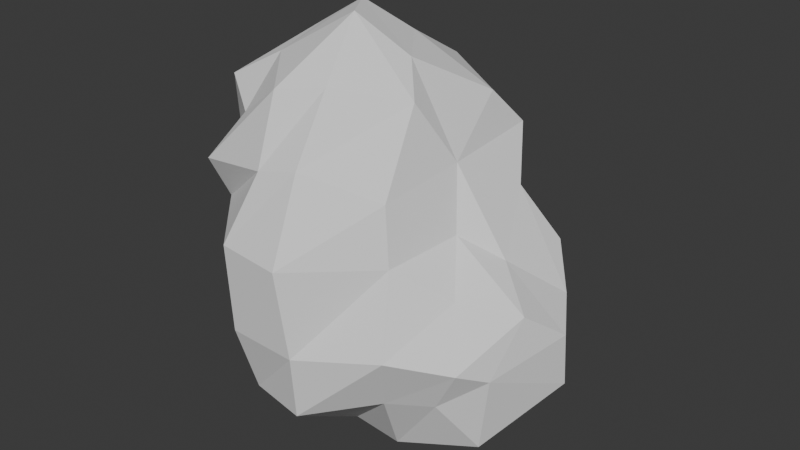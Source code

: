 # Source: stone3.blend  (saved by Blender 5.0.119; exported with 4.5.12 LTS)
import bpy
from mathutils import Matrix  # noqa: F401  (used for matrix-valued properties, if any)

bpy.ops.wm.read_factory_settings(use_empty=True)
scene = bpy.context.scene
scene.name = 'Scene'

# ---- collections
col_collection = bpy.data.collections.new('Collection'); scene.collection.children.link(col_collection)

# ---- world
world_world = bpy.data.worlds.new('World'); scene.world = world_world
world_world.use_nodes = True; world_world.node_tree.nodes.clear()
_N = world_world.node_tree.nodes; _L = world_world.node_tree.links
n0 = _N.new('ShaderNodeOutputWorld'); n0.name = 'World Output'; n0.location = (200, 100)
n1 = _N.new('ShaderNodeBackground'); n1.name = 'Background'; n1.location = (-200, 100)
n1.inputs[0].default_value = (0.05088, 0.05088, 0.05088, 1.0)
_L.new(n1.outputs[0], n0.inputs[0])
n0.is_active_output = True
world_world.color = (0.05088, 0.05088, 0.05088)
world_world.sun_shadow_jitter_overblur = 0.0

# ---- meshes
me_rock_001 = bpy.data.meshes.new('rock.001')
me_rock_001.from_pydata([(0.1689, -0.01984, 0.1766), (0.284, -0.2346, -0.3311), (0.2447, 0.2692, -0.2935), (-0.2401, 0.218, -0.2601), (-0.2408, 0.1662, 0.2538), (-0.2868, -0.2421, 0.2529), (-0.2946, -0.3179, -0.2803), (0.3394, 0.1721, -0.04003), (0.2895, -0.1779, -0.0752), (0.3759, -0.03517, -0.4399), (-0.04029, 0.2485, 0.3264), (-0.01823, 0.3062, -0.2965), (-0.2568, 0.2097, 0.02751), (-0.03948, -0.2263, 0.3654), (0.01972, -0.4204, -0.3765), (-0.3287, -0.2681, 0.03337), (-0.3824, 0.03452, 0.3339), (-0.4055, 0.0185, -0.3816), (0.482, -0.01418, -0.1629), (0.03145, 0.3635, -0.001938), (-0.003748, -0.4493, 0.01056), (-0.1215, -0.008275, 0.5053), (-0.0006335, -0.01213, -0.576), (-0.4547, 0.00861, 0.02851), (0.2427, 0.1349, 0.08738), (0.314, 0.256, -0.2161), (0.2217, -0.08671, 0.03386), (0.3515, -0.2515, -0.2111), (0.3612, -0.1664, -0.4479), (0.2941, 0.1763, -0.3793), (0.1335, 0.1617, 0.2921), (-0.1559, 0.2476, 0.2893), (0.1407, 0.2792, -0.293), (-0.1728, 0.2378, -0.3049), (-0.2863, 0.29, -0.1147), (-0.2844, 0.1677, 0.1127), (0.1051, -0.09686, 0.328), (-0.1524, -0.2739, 0.3491), (0.1802, -0.2947, -0.3362), (-0.1461, -0.3835, -0.3845), (-0.3548, -0.3088, 0.1384), (-0.3506, -0.2807, -0.1633), (-0.3459, 0.1429, 0.3117), (-0.3993, -0.1689, 0.3039), (-0.3509, 0.1755, -0.3408), (-0.3943, -0.1706, -0.3977), (0.4306, -0.1107, -0.09051), (0.4734, 0.01365, -0.3139), (0.4119, 0.09616, -0.1286), (0.1211, 0.267, -0.02905), (-0.01492, 0.3705, -0.1751), (-0.1546, 0.3096, -0.03294), (-0.02115, 0.3221, 0.2028), (-0.0259, -0.3428, 0.2078), (-0.1746, -0.4349, 0.01566), (0.02311, -0.4369, -0.2104), (0.1775, -0.2714, 0.006137), (-0.04779, 0.08921, 0.4217), (-0.2338, -0.01805, 0.435), (-0.06642, -0.09857, 0.504), (-0.007863, -0.181, -0.528), (-0.2216, -0.01085, -0.5031), (-0.04474, 0.1739, -0.4473), (0.1735, -0.001729, -0.523), (-0.473, 0.01858, -0.1902), (-0.4129, -0.191, 0.002859), (-0.4252, -0.03389, 0.1703), (-0.3862, 0.1004, 0.01054), (0.3194, -0.02864, -0.02137), (0.396, -0.1836, -0.2407), (0.3976, 0.129, -0.2246), (0.1623, 0.2536, 0.1929), (0.1233, 0.2743, -0.1681), (-0.169, 0.3971, -0.1694), (-0.1409, 0.2927, 0.1277), (0.1511, -0.2516, 0.1492), (-0.1328, -0.3547, 0.1826), (-0.158, -0.4353, -0.2043), (0.2232, -0.3504, -0.1821), (0.04603, -0.03566, 0.4056), (-0.2365, 0.1626, 0.3926), (-0.263, -0.1395, 0.3813), (0.1476, -0.2081, -0.514), (-0.2426, -0.2164, -0.5102), (-0.1415, 0.1778, -0.3738), (0.2085, 0.1937, -0.4762), (-0.3924, 0.1287, -0.1316), (-0.4685, -0.1438, -0.1872), (-0.4409, -0.1211, 0.1417), (-0.383, 0.09633, 0.1326)], [], [(0, 26, 68, 24), (26, 8, 46, 68), (68, 46, 18, 48), (24, 68, 48, 7), (1, 28, 69, 27), (28, 9, 47, 69), (69, 47, 18, 46), (27, 69, 46, 8), (2, 25, 70, 29), (25, 7, 48, 70), (70, 48, 18, 47), (29, 70, 47, 9), (0, 24, 71, 30), (24, 7, 49, 71), (71, 49, 19, 52), (30, 71, 52, 10), (7, 25, 72, 49), (25, 2, 32, 72), (72, 32, 11, 50), (49, 72, 50, 19), (19, 50, 73, 51), (50, 11, 33, 73), (73, 33, 3, 34), (51, 73, 34, 12), (10, 52, 74, 31), (52, 19, 51, 74), (74, 51, 12, 35), (31, 74, 35, 4), (0, 36, 75, 26), (36, 13, 53, 75), (75, 53, 20, 56), (26, 75, 56, 8), (13, 37, 76, 53), (37, 5, 40, 76), (76, 40, 15, 54), (53, 76, 54, 20), (20, 54, 77, 55), (54, 15, 41, 77), (77, 41, 6, 39), (55, 77, 39, 14), (8, 56, 78, 27), (56, 20, 55, 78), (78, 55, 14, 38), (27, 78, 38, 1), (0, 30, 79, 36), (30, 10, 57, 79), (79, 57, 21, 59), (36, 79, 59, 13), (4, 42, 80, 31), (42, 16, 58, 80), (80, 58, 21, 57), (31, 80, 57, 10), (5, 37, 81, 43), (37, 13, 59, 81), (81, 59, 21, 58), (43, 81, 58, 16), (1, 38, 82, 28), (38, 14, 60, 82), (82, 60, 22, 63), (28, 82, 63, 9), (14, 39, 83, 60), (39, 6, 45, 83), (83, 45, 17, 61), (60, 83, 61, 22), (22, 61, 84, 62), (61, 17, 44, 84), (84, 44, 3, 33), (62, 84, 33, 11), (9, 63, 85, 29), (63, 22, 62, 85), (85, 62, 11, 32), (29, 85, 32, 2), (3, 44, 86, 34), (44, 17, 64, 86), (86, 64, 23, 67), (34, 86, 67, 12), (17, 45, 87, 64), (45, 6, 41, 87), (87, 41, 15, 65), (64, 87, 65, 23), (23, 65, 88, 66), (65, 15, 40, 88), (88, 40, 5, 43), (66, 88, 43, 16), (12, 67, 89, 35), (67, 23, 66, 89), (89, 66, 16, 42), (35, 89, 42, 4)])
_uv = me_rock_001.uv_layers.new(name='UVMap')
_uv.uv.foreach_set('vector', [0.1399, 0.2163, 0.151, 0.3043, 0.09509, 0.3414, 0.04775, 0.2467, 0.151, 0.3043, 0.169, 0.3846, 0.09679, 0.4118, 0.09509, 0.3414, 0.09509, 0.3414, 0.09679, 0.4118, 0.03738, 0.4396, 0.01021, 0.3893, 0.04775, 0.2467, 0.09509, 0.3414, 0.01021, 0.3893, 7.15e-09, 0.3198, 0.1909, 0.509, 0.1355, 0.5676, 0.1366, 0.4845, 0.1804, 0.4728, 0.1355, 0.5676, 0.07317, 0.5448, 0.0248, 0.5013, 0.1366, 0.4845, 0.1366, 0.4845, 0.0248, 0.5013, 0.03738, 0.4396, 0.09679, 0.4118, 0.1804, 0.4728, 0.1366, 0.4845, 0.09679, 0.4118, 0.169, 0.3846, 0.6111, 0.6759, 0.6268, 0.6232, 0.6952, 0.6153, 0.6735, 0.7086, 0.6268, 0.6232, 0.62, 0.5461, 0.6884, 0.5719, 0.6952, 0.6153, 0.6952, 0.6153, 0.6884, 0.5719, 0.7527, 0.5777, 0.7749, 0.6443, 0.6735, 0.7086, 0.6952, 0.6153, 0.7749, 0.6443, 0.7733, 0.7324, 0.1399, 0.2163, 0.04775, 0.2467, 0.02135, 0.1604, 0.07243, 0.1248, 0.5608, 0.5207, 0.62, 0.5461, 0.5022, 0.5942, 0.4747, 0.4855, 0.4747, 0.4855, 0.5022, 0.5942, 0.4348, 0.5984, 0.3784, 0.5267, 1.0, 0.7337, 0.9833, 0.803, 0.894, 0.7969, 0.9197, 0.7318, 0.62, 0.5461, 0.6268, 0.6232, 0.5315, 0.6544, 0.5022, 0.5942, 0.6268, 0.6232, 0.6111, 0.6759, 0.5648, 0.7042, 0.5315, 0.6544, 0.5315, 0.6544, 0.5648, 0.7042, 0.4919, 0.7483, 0.4511, 0.6875, 0.5022, 0.5942, 0.5315, 0.6544, 0.4511, 0.6875, 0.4348, 0.5984, 0.8873, 0.9775, 0.8167, 0.9603, 0.7749, 0.8972, 0.8546, 0.878, 0.4511, 0.6875, 0.4919, 0.7483, 0.4456, 0.8024, 0.3784, 0.7262, 0.3203, 0.6348, 0.3745, 0.7204, 0.3441, 0.7433, 0.2722, 0.7085, 0.8546, 0.878, 0.7749, 0.8972, 0.8049, 0.8134, 0.8873, 0.803, 0.9197, 0.7318, 0.894, 0.7969, 0.8217, 0.7792, 0.8563, 0.7186, 0.131, 0.5751, 0.2455, 0.5676, 0.2419, 0.6503, 0.1578, 0.6331, 0.1578, 0.6331, 0.2419, 0.6503, 0.1926, 0.7157, 0.1421, 0.731, 0.06832, 0.6363, 0.1578, 0.6331, 0.1421, 0.731, 0.07208, 0.7008, 0.1399, 0.2163, 0.1959, 0.1466, 0.2472, 0.2645, 0.151, 0.3043, 0.1959, 0.1466, 0.2971, 0.1193, 0.3416, 0.2137, 0.2472, 0.2645, 0.2472, 0.2645, 0.3416, 0.2137, 0.3784, 0.3263, 0.2454, 0.3386, 0.151, 0.3043, 0.2472, 0.2645, 0.2454, 0.3386, 0.169, 0.3846, 0.2971, 0.1193, 0.3517, 0.1094, 0.3784, 0.2031, 0.3416, 0.2137, 0.4076, 0.08804, 0.4895, 0.1023, 0.5224, 0.1553, 0.4188, 0.1841, 0.4188, 0.1841, 0.5224, 0.1553, 0.5529, 0.2019, 0.4519, 0.2688, 0.3784, 0.19, 0.4188, 0.1841, 0.4519, 0.2688, 0.3887, 0.3055, 0.3887, 0.3055, 0.4519, 0.2688, 0.5028, 0.3748, 0.4402, 0.4115, 0.4519, 0.2688, 0.5529, 0.2019, 0.6075, 0.292, 0.5028, 0.3748, 0.5028, 0.3748, 0.6075, 0.292, 0.6066, 0.3638, 0.5611, 0.4518, 0.4402, 0.4115, 0.5028, 0.3748, 0.5611, 0.4518, 0.4894, 0.4855, 0.169, 0.3846, 0.2454, 0.3386, 0.2631, 0.4477, 0.1804, 0.4728, 0.2454, 0.3386, 0.3784, 0.3263, 0.3607, 0.4303, 0.2631, 0.4477, 0.2631, 0.4477, 0.3607, 0.4303, 0.3513, 0.5019, 0.2485, 0.4983, 0.9331, -3.816e-08, 0.9913, 0.06591, 0.9333, 0.09695, 0.9019, 0.04199, 0.1399, 0.2163, 0.07243, 0.1248, 0.188, 0.0876, 0.1959, 0.1466, 1.0, 0.7337, 0.9197, 0.7318, 0.9505, 0.6376, 1.0, 0.6035, 0.188, 0.0876, 0.1612, 0.03769, 0.2279, 8.509e-10, 0.2513, 0.02852, 0.1959, 0.1466, 0.188, 0.0876, 0.2513, 0.02852, 0.2971, 0.1193, 0.07208, 0.7008, 0.0316, 0.7349, 1.481e-08, 0.6836, 0.06832, 0.6363, 0.7795, 0.6317, 0.7754, 0.5717, 0.8735, 0.5524, 0.849, 0.6418, 0.849, 0.6418, 0.8735, 0.5524, 0.9426, 0.5612, 0.9505, 0.6376, 0.8563, 0.7186, 0.849, 0.6418, 0.9505, 0.6376, 0.9197, 0.7318, 0.4895, 0.1023, 0.4076, 0.08804, 0.4796, 0.02825, 0.5384, 0.04442, 0.4076, 0.08804, 0.3784, 0.09281, 0.3914, -1.493e-08, 0.4796, 0.02825, 0.8557, 0.5058, 0.9749, 0.5317, 0.9426, 0.5612, 0.8735, 0.5524, 0.7749, 0.4855, 0.8557, 0.5058, 0.8735, 0.5524, 0.7754, 0.5717, 0.9019, 0.04199, 0.9333, 0.09695, 0.8549, 0.1239, 0.8422, 0.007333, 0.9333, 0.09695, 0.9913, 0.1831, 0.843, 0.2075, 0.8549, 0.1239, 0.8549, 0.1239, 0.843, 0.2075, 0.7498, 0.2075, 0.7508, 0.1124, 0.8422, 0.007333, 0.8549, 0.1239, 0.7508, 0.1124, 0.7788, 0.000302, 0.9913, 0.1831, 0.976, 0.272, 0.8705, 0.3311, 0.843, 0.2075, 0.5611, 0.4518, 0.6066, 0.3638, 0.7175, 0.3736, 0.6791, 0.4626, 0.8705, 0.3311, 0.8753, 0.4066, 0.7859, 0.4135, 0.7703, 0.3214, 0.843, 0.2075, 0.8705, 0.3311, 0.7703, 0.3214, 0.7498, 0.2075, 0.6386, 0.8972, 0.5294, 0.9276, 0.4885, 0.8297, 0.5462, 0.8352, 0.5294, 0.9276, 0.4183, 0.9232, 0.3937, 0.8748, 0.4885, 0.8297, 0.4885, 0.8297, 0.3937, 0.8748, 0.4124, 0.8035, 0.4456, 0.8024, 0.5462, 0.8352, 0.4885, 0.8297, 0.4456, 0.8024, 0.4919, 0.7483, 0.7733, 0.7324, 0.6978, 0.8234, 0.6542, 0.7742, 0.6735, 0.7086, 0.6978, 0.8234, 0.6386, 0.8972, 0.5462, 0.8352, 0.6542, 0.7742, 0.6542, 0.7742, 0.5462, 0.8352, 0.4919, 0.7483, 0.5648, 0.7042, 0.6735, 0.7086, 0.6542, 0.7742, 0.5648, 0.7042, 0.6111, 0.6759, 0.3441, 0.7433, 0.3732, 0.8048, 0.2567, 0.8108, 0.2722, 0.7085, 0.3732, 0.8048, 0.3745, 0.8928, 0.2699, 0.889, 0.2567, 0.8108, 0.2567, 0.8108, 0.2699, 0.889, 0.1568, 0.8602, 0.1806, 0.803, 0.2722, 0.7085, 0.2567, 0.8108, 0.1806, 0.803, 0.1926, 0.7157, 0.3745, 0.8928, 0.3649, 0.9715, 0.2526, 0.9559, 0.2699, 0.889, 0.7175, 0.3736, 0.6066, 0.3638, 0.6075, 0.292, 0.6973, 0.2566, 0.6973, 0.2566, 0.6075, 0.292, 0.5529, 0.2019, 0.6142, 0.1866, 0.7498, 0.2279, 0.6973, 0.2566, 0.6142, 0.1866, 0.6838, 0.1309, 0.1568, 0.8602, 0.1535, 0.9353, 0.08623, 0.8966, 0.08125, 0.8514, 0.6142, 0.1866, 0.5529, 0.2019, 0.5224, 0.1553, 0.6097, 0.1039, 0.6097, 0.1039, 0.5224, 0.1553, 0.4895, 0.1023, 0.5384, 0.04442, 0.08125, 0.8514, 0.08623, 0.8966, 0.0004575, 0.884, 0.006436, 0.789, 0.1926, 0.7157, 0.1806, 0.803, 0.1171, 0.7884, 0.1421, 0.731, 0.1806, 0.803, 0.1568, 0.8602, 0.08125, 0.8514, 0.1171, 0.7884, 0.1171, 0.7884, 0.08125, 0.8514, 0.006436, 0.789, 0.0316, 0.7349, 0.1421, 0.731, 0.1171, 0.7884, 0.0316, 0.7349, 0.07208, 0.7008])
me_rock_001.update()

# ---- objects
ob_rock_001 = bpy.data.objects.new('rock.001', me_rock_001)

# ---- transforms, parenting, visibility, modifiers, constraints
ob_rock_001.location = (0.0, 0.0, 0.0)

# ---- collection membership
col_collection.objects.link(ob_rock_001)

# ---- scene / render settings (as saved in the file)
scene.frame_start = 1; scene.frame_end = 250; scene.frame_set(1)
scene.render.engine = 'BLENDER_EEVEE_NEXT'
scene.render.bake_bias = 0.0
scene.render.bake_samples = 0
scene.cycles.sampling_pattern = 'TABULATED_SOBOL'
scene.eevee.use_volume_custom_range = False
bpy.context.view_layer.update()

# ---- added for rendering (the .blend has no active camera and no usable light): camera, sun
cam_auto = bpy.data.cameras.new('AutoCamera')
cam_auto.lens = 50.0
cam_auto.sensor_width = 36.0
cam_auto.clip_end = 1000.0
ob_auto_camera = bpy.data.objects.new('AutoCamera', cam_auto)
scene.collection.objects.link(ob_auto_camera)
ob_auto_camera.location = (1.55203, -1.88314, 1.20267)
ob_auto_camera.rotation_euler = (1.09748, -7.21219e-08, 0.694738)
scene.camera = ob_auto_camera
light_auto_sun = bpy.data.lights.new('AutoSun', 'SUN')
light_auto_sun.energy = 3.0
light_auto_sun.angle = 0.0523599
ob_auto_sun = bpy.data.objects.new('AutoSun', light_auto_sun)
scene.collection.objects.link(ob_auto_sun)
ob_auto_sun.rotation_euler = (0.872665, 0.174533, 0.523599)
bpy.context.view_layer.update()
